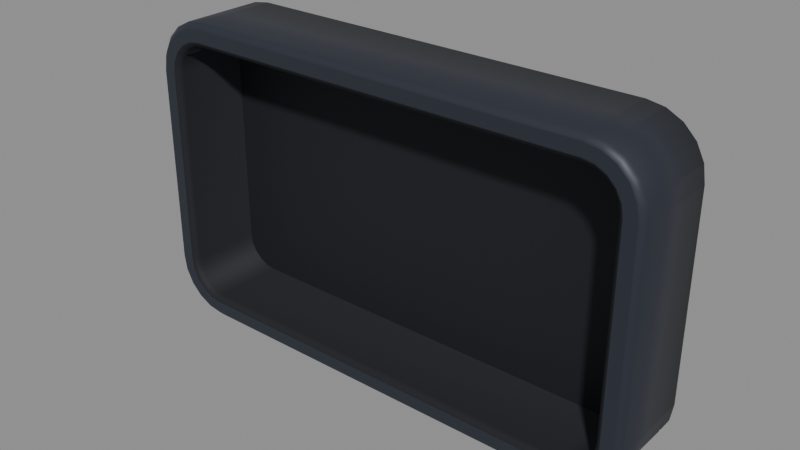 # Source: UI_PokeKey_Wide_Housing.blend  (saved by Blender 5.3.31; exported with 4.5.12 LTS)
import bpy
from mathutils import Matrix  # noqa: F401  (used for matrix-valued properties, if any)

bpy.ops.wm.read_factory_settings(use_empty=True)
scene = bpy.context.scene
scene.name = 'Scene'

# ---- materials (node trees are filled in below, after node groups)
mat_mat_ds_housing = bpy.data.materials.new('Mat_DS_Housing')
mat_mat_ds_housinginner = bpy.data.materials.new('Mat_DS_HousingInner')

# ---- material node trees
mat_mat_ds_housing.use_nodes = True; mat_mat_ds_housing.node_tree.nodes.clear()
_N = mat_mat_ds_housing.node_tree.nodes; _L = mat_mat_ds_housing.node_tree.links
n0 = _N.new('ShaderNodeBsdfPrincipled'); n0.name = 'Principled BSDF'; n0.location = (-200, 100)
n0.inputs[0].default_value = (0.02315, 0.02843, 0.04231, 1.0)
n0.inputs[1].default_value = 0.12
n0.inputs[10].default_value = 0.005
n0.inputs[27].default_value = (0.02315, 0.02843, 0.04231, 1.0)
n1 = _N.new('ShaderNodeOutputMaterial'); n1.name = 'Material Output'; n1.location = (200, 100)
_L.new(n0.outputs[0], n1.inputs[0])
n1.is_active_output = True
mat_mat_ds_housinginner.use_nodes = True; mat_mat_ds_housinginner.node_tree.nodes.clear()
_N = mat_mat_ds_housinginner.node_tree.nodes; _L = mat_mat_ds_housinginner.node_tree.links
n0 = _N.new('ShaderNodeBsdfPrincipled'); n0.name = 'Principled BSDF'; n0.location = (-200, 100)
n0.inputs[0].default_value = (0.006995, 0.008568, 0.01298, 1.0)
n0.inputs[1].default_value = 0.05
n0.inputs[2].default_value = 0.75
n0.inputs[10].default_value = 0.005
n0.inputs[27].default_value = (0.006995, 0.008568, 0.01298, 1.0)
n1 = _N.new('ShaderNodeOutputMaterial'); n1.name = 'Material Output'; n1.location = (200, 100)
_L.new(n0.outputs[0], n1.inputs[0])
n1.is_active_output = True

# ---- meshes
me_housing_mesh_mesh = bpy.data.meshes.new('Housing_Mesh_Mesh')
me_housing_mesh_mesh.from_pydata([(0.995, 0.173, 0.3862), (0.9845, 0.173, 0.4523), (0.9542, 0.173, 0.5119), (0.9069, 0.173, 0.5592), (0.8473, 0.173, 0.5895), (0.7812, 0.173, 0.6), (-0.7812, 0.173, 0.6), (-0.8473, 0.173, 0.5895), (-0.9069, 0.173, 0.5592), (-0.9542, 0.173, 0.5119), (-0.9845, 0.173, 0.4523), (-0.995, 0.173, 0.3862), (-0.995, 0.173, -0.3862), (-0.9845, 0.173, -0.4523), (-0.9542, 0.173, -0.5119), (-0.9069, 0.173, -0.5592), (-0.8473, 0.173, -0.5895), (-0.7812, 0.173, -0.6), (0.7812, 0.173, -0.6), (0.8473, 0.173, -0.5895), (0.9069, 0.173, -0.5592), (0.9542, 0.173, -0.5119), (0.9845, 0.173, -0.4523), (0.995, 0.173, -0.3862), (0.995, -0.151, 0.3862), (0.9845, -0.151, 0.4523), (0.9542, -0.151, 0.5119), (0.9069, -0.151, 0.5592), (0.8473, -0.151, 0.5895), (0.7812, -0.151, 0.6), (-0.7812, -0.151, 0.6), (-0.8473, -0.151, 0.5895), (-0.9069, -0.151, 0.5592), (-0.9542, -0.151, 0.5119), (-0.9845, -0.151, 0.4523), (-0.995, -0.151, 0.3862), (-0.995, -0.151, -0.3862), (-0.9845, -0.151, -0.4523), (-0.9542, -0.151, -0.5119), (-0.9069, -0.151, -0.5592), (-0.8473, -0.151, -0.5895), (-0.7812, -0.151, -0.6), (0.7812, -0.151, -0.6), (0.8473, -0.151, -0.5895), (0.9069, -0.151, -0.5592), (0.9542, -0.151, -0.5119), (0.9845, -0.151, -0.4523), (0.995, -0.151, -0.3862), (0.973, -0.173, 0.3862), (0.9636, -0.173, 0.4455), (0.9364, -0.173, 0.4989), (0.8939, -0.173, 0.5414), (0.8405, -0.173, 0.5686), (0.7812, -0.173, 0.578), (-0.7812, -0.173, 0.578), (-0.8405, -0.173, 0.5686), (-0.8939, -0.173, 0.5414), (-0.9364, -0.173, 0.4989), (-0.9636, -0.173, 0.4455), (-0.973, -0.173, 0.3862), (-0.973, -0.173, -0.3862), (-0.9636, -0.173, -0.4455), (-0.9364, -0.173, -0.4989), (-0.8939, -0.173, -0.5414), (-0.8405, -0.173, -0.5686), (-0.7812, -0.173, -0.578), (0.7812, -0.173, -0.578), (0.8405, -0.173, -0.5686), (0.8939, -0.173, -0.5414), (0.9364, -0.173, -0.4989), (0.9636, -0.173, -0.4455), (0.973, -0.173, -0.3862), (0.925, -0.173, 0.3862), (0.918, -0.173, 0.4306), (0.8975, -0.173, 0.4707), (0.8657, -0.173, 0.5025), (0.8256, -0.173, 0.523), (0.7812, -0.173, 0.53), (-0.7812, -0.173, 0.53), (-0.8256, -0.173, 0.523), (-0.8657, -0.173, 0.5025), (-0.8975, -0.173, 0.4707), (-0.918, -0.173, 0.4306), (-0.925, -0.173, 0.3862), (-0.925, -0.173, -0.3862), (-0.918, -0.173, -0.4306), (-0.8975, -0.173, -0.4707), (-0.8657, -0.173, -0.5025), (-0.8256, -0.173, -0.523), (-0.7812, -0.173, -0.53), (0.7812, -0.173, -0.53), (0.8256, -0.173, -0.523), (0.8657, -0.173, -0.5025), (0.8975, -0.173, -0.4707), (0.918, -0.173, -0.4306), (0.925, -0.173, -0.3862), (0.903, -0.151, 0.3862), (0.897, -0.151, 0.4238), (0.8797, -0.151, 0.4578), (0.8528, -0.151, 0.4847), (0.8188, -0.151, 0.502), (0.7812, -0.151, 0.508), (-0.7812, -0.151, 0.508), (-0.8188, -0.151, 0.502), (-0.8528, -0.151, 0.4847), (-0.8797, -0.151, 0.4578), (-0.897, -0.151, 0.4238), (-0.903, -0.151, 0.3862), (-0.903, -0.151, -0.3862), (-0.897, -0.151, -0.4238), (-0.8797, -0.151, -0.4578), (-0.8528, -0.151, -0.4847), (-0.8188, -0.151, -0.502), (-0.7812, -0.151, -0.508), (0.7812, -0.151, -0.508), (0.8188, -0.151, -0.502), (0.8528, -0.151, -0.4847), (0.8797, -0.151, -0.4578), (0.897, -0.151, -0.4238), (0.903, -0.151, -0.3862), (0.903, 0.125, 0.3862), (0.897, 0.125, 0.4238), (0.8797, 0.125, 0.4578), (0.8528, 0.125, 0.4847), (0.8188, 0.125, 0.502), (0.7812, 0.125, 0.508), (-0.7812, 0.125, 0.508), (-0.8188, 0.125, 0.502), (-0.8528, 0.125, 0.4847), (-0.8797, 0.125, 0.4578), (-0.897, 0.125, 0.4238), (-0.903, 0.125, 0.3862), (-0.903, 0.125, -0.3862), (-0.897, 0.125, -0.4238), (-0.8797, 0.125, -0.4578), (-0.8528, 0.125, -0.4847), (-0.8188, 0.125, -0.502), (-0.7812, 0.125, -0.508), (0.7812, 0.125, -0.508), (0.8188, 0.125, -0.502), (0.8528, 0.125, -0.4847), (0.8797, 0.125, -0.4578), (0.897, 0.125, -0.4238), (0.903, 0.125, -0.3862)], [], [(0, 1, 25, 24), (1, 2, 26, 25), (2, 3, 27, 26), (3, 4, 28, 27), (4, 5, 29, 28), (5, 6, 30, 29), (6, 7, 31, 30), (7, 8, 32, 31), (8, 9, 33, 32), (9, 10, 34, 33), (10, 11, 35, 34), (11, 12, 36, 35), (12, 13, 37, 36), (13, 14, 38, 37), (14, 15, 39, 38), (15, 16, 40, 39), (16, 17, 41, 40), (17, 18, 42, 41), (18, 19, 43, 42), (19, 20, 44, 43), (20, 21, 45, 44), (21, 22, 46, 45), (22, 23, 47, 46), (23, 0, 24, 47), (24, 25, 49, 48), (25, 26, 50, 49), (26, 27, 51, 50), (27, 28, 52, 51), (28, 29, 53, 52), (29, 30, 54, 53), (30, 31, 55, 54), (31, 32, 56, 55), (32, 33, 57, 56), (33, 34, 58, 57), (34, 35, 59, 58), (35, 36, 60, 59), (36, 37, 61, 60), (37, 38, 62, 61), (38, 39, 63, 62), (39, 40, 64, 63), (40, 41, 65, 64), (41, 42, 66, 65), (42, 43, 67, 66), (43, 44, 68, 67), (44, 45, 69, 68), (45, 46, 70, 69), (46, 47, 71, 70), (47, 24, 48, 71), (48, 49, 73, 72), (49, 50, 74, 73), (50, 51, 75, 74), (51, 52, 76, 75), (52, 53, 77, 76), (53, 54, 78, 77), (54, 55, 79, 78), (55, 56, 80, 79), (56, 57, 81, 80), (57, 58, 82, 81), (58, 59, 83, 82), (59, 60, 84, 83), (60, 61, 85, 84), (61, 62, 86, 85), (62, 63, 87, 86), (63, 64, 88, 87), (64, 65, 89, 88), (65, 66, 90, 89), (66, 67, 91, 90), (67, 68, 92, 91), (68, 69, 93, 92), (69, 70, 94, 93), (70, 71, 95, 94), (71, 48, 72, 95), (72, 73, 97, 96), (73, 74, 98, 97), (74, 75, 99, 98), (75, 76, 100, 99), (76, 77, 101, 100), (77, 78, 102, 101), (78, 79, 103, 102), (79, 80, 104, 103), (80, 81, 105, 104), (81, 82, 106, 105), (82, 83, 107, 106), (83, 84, 108, 107), (84, 85, 109, 108), (85, 86, 110, 109), (86, 87, 111, 110), (87, 88, 112, 111), (88, 89, 113, 112), (89, 90, 114, 113), (90, 91, 115, 114), (91, 92, 116, 115), (92, 93, 117, 116), (93, 94, 118, 117), (94, 95, 119, 118), (95, 72, 96, 119), (96, 97, 121, 120), (97, 98, 122, 121), (98, 99, 123, 122), (99, 100, 124, 123), (100, 101, 125, 124), (101, 102, 126, 125), (102, 103, 127, 126), (103, 104, 128, 127), (104, 105, 129, 128), (105, 106, 130, 129), (106, 107, 131, 130), (107, 108, 132, 131), (108, 109, 133, 132), (109, 110, 134, 133), (110, 111, 135, 134), (111, 112, 136, 135), (112, 113, 137, 136), (113, 114, 138, 137), (114, 115, 139, 138), (115, 116, 140, 139), (116, 117, 141, 140), (117, 118, 142, 141), (118, 119, 143, 142), (119, 96, 120, 143), (0, 23, 22, 21, 20, 19, 18, 17, 16, 15, 14, 13, 12, 11, 10, 9, 8, 7, 6, 5, 4, 3, 2, 1), (143, 120, 121, 122, 123, 124, 125, 126, 127, 128, 129, 130, 131, 132, 133, 134, 135, 136, 137, 138, 139, 140, 141, 142)])
me_housing_mesh_mesh.polygons.foreach_set('use_smooth', [1, 1, 1, 1, 1, 1, 1, 1, 1, 1, 1, 1, 1, 1, 1, 1, 1, 1, 1, 1, 1, 1, 1, 1, 1, 1, 1, 1, 1, 1, 1, 1, 1, 1, 1, 1, 1, 1, 1, 1, 1, 1, 1, 1, 1, 1, 1, 1, 0, 0, 0, 0, 0, 0, 0, 0, 0, 0, 0, 0, 0, 0, 0, 0, 0, 0, 0, 0, 0, 0, 0, 0, 1, 1, 1, 1, 1, 1, 1, 1, 1, 1, 1, 1, 1, 1, 1, 1, 1, 1, 1, 1, 1, 1, 1, 1, 1, 1, 1, 1, 1, 1, 1, 1, 1, 1, 1, 1, 1, 1, 1, 1, 1, 1, 1, 1, 1, 1, 1, 1, 0, 0])
me_housing_mesh_mesh.polygons.foreach_set('material_index', [0, 0, 0, 0, 0, 0, 0, 0, 0, 0, 0, 0, 0, 0, 0, 0, 0, 0, 0, 0, 0, 0, 0, 0, 0, 0, 0, 0, 0, 0, 0, 0, 0, 0, 0, 0, 0, 0, 0, 0, 0, 0, 0, 0, 0, 0, 0, 0, 0, 0, 0, 0, 0, 0, 0, 0, 0, 0, 0, 0, 0, 0, 0, 0, 0, 0, 0, 0, 0, 0, 0, 0, 1, 1, 1, 1, 1, 1, 1, 1, 1, 1, 1, 1, 1, 1, 1, 1, 1, 1, 1, 1, 1, 1, 1, 1, 1, 1, 1, 1, 1, 1, 1, 1, 1, 1, 1, 1, 1, 1, 1, 1, 1, 1, 1, 1, 1, 1, 1, 1, 0, 1])
me_housing_mesh_mesh.materials.append(mat_mat_ds_housing)
me_housing_mesh_mesh.materials.append(mat_mat_ds_housinginner)
me_housing_mesh_mesh.update()

# ---- objects
ob_ui_pokekey_wide_housing = bpy.data.objects.new('UI_PokeKey_Wide_Housing', None)
ob_housing_mesh = bpy.data.objects.new('Housing_Mesh', me_housing_mesh_mesh)

# ---- transforms, parenting, visibility, modifiers, constraints
ob_ui_pokekey_wide_housing.location = (0.0, 0.0, 0.0)
ob_housing_mesh.parent = ob_ui_pokekey_wide_housing
ob_housing_mesh.location = (0.0, -0.013, 0.0)

# ---- collection membership
scene.collection.objects.link(ob_ui_pokekey_wide_housing)
scene.collection.objects.link(ob_housing_mesh)

# ---- scene / render settings (as saved in the file)
scene.frame_start = 1; scene.frame_end = 250; scene.frame_set(1)
scene.render.engine = 'BLENDER_EEVEE_NEXT'
scene.render.bake_bias = 0.0
scene.render.bake_samples = 0
scene.render.compositor_device = 'GPU'
scene.eevee.use_volume_custom_range = False
scene.eevee.fast_gi_thickness_near = 0.1
scene.eevee.fast_gi_thickness_far = 0.0
scene.eevee.ray_tracing_options.screen_trace_thickness = 0.1
bpy.context.view_layer.update()

# ---- added for rendering (the .blend has no active camera and no usable light): camera, sun + grey world if the file has none
cam_auto = bpy.data.cameras.new('AutoCamera')
cam_auto.lens = 50.0
cam_auto.sensor_width = 36.0
cam_auto.clip_end = 1000.0
ob_auto_camera = bpy.data.objects.new('AutoCamera', cam_auto)
scene.collection.objects.link(ob_auto_camera)
ob_auto_camera.location = (2.17375, -2.6215, 1.739)
ob_auto_camera.rotation_euler = (1.09748, -7.21219e-08, 0.694738)
scene.camera = ob_auto_camera
light_auto_sun = bpy.data.lights.new('AutoSun', 'SUN')
light_auto_sun.energy = 3.0
light_auto_sun.angle = 0.0523599
ob_auto_sun = bpy.data.objects.new('AutoSun', light_auto_sun)
scene.collection.objects.link(ob_auto_sun)
ob_auto_sun.rotation_euler = (0.872665, 0.174533, 0.523599)
if scene.world is None:
    world_auto = bpy.data.worlds.new('AutoWorld')
    world_auto.color = (0.3, 0.3, 0.3)
    scene.world = world_auto
bpy.context.view_layer.update()
